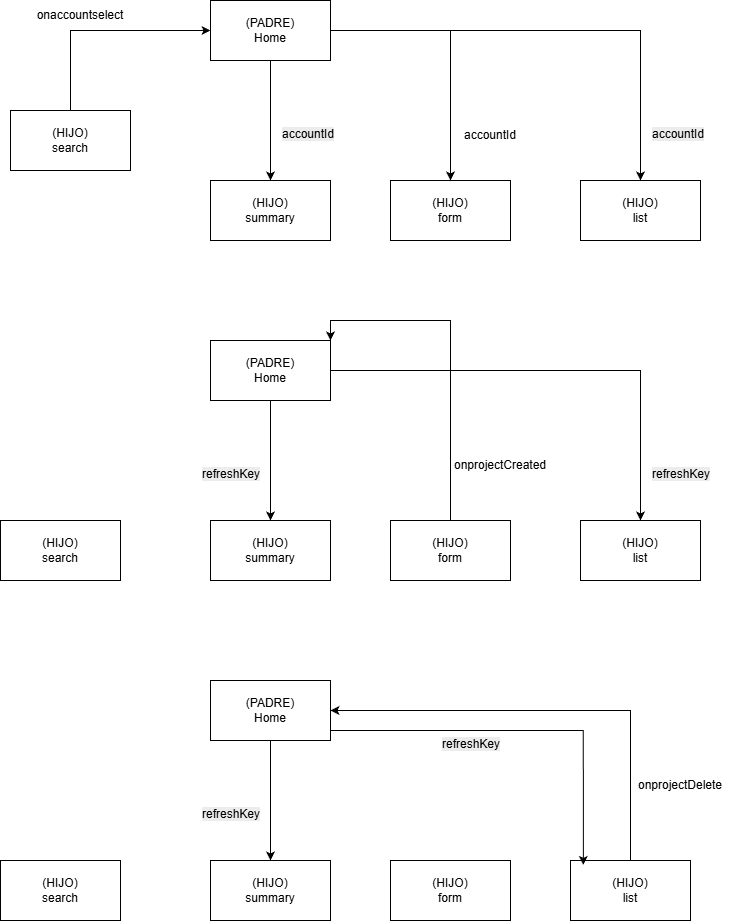

The diagram above was exported from draw.io. Its source (the exported page's mxGraphModel, read from the mxfile embedded in the PNG):
<mxGraphModel dx="1042" dy="527" grid="1" gridSize="10" guides="1" tooltips="1" connect="1" arrows="1" fold="1" page="1" pageScale="1" pageWidth="827" pageHeight="1169" math="0" shadow="0">
  <root>
    <mxCell id="0" />
    <mxCell id="1" parent="0" />
    <mxCell id="gS9bDjIU9vlgqFYLu75x-12" edge="1" parent="1" source="gS9bDjIU9vlgqFYLu75x-1" style="edgeStyle=orthogonalEdgeStyle;rounded=0;orthogonalLoop=1;jettySize=auto;html=1;entryX=0.5;entryY=0;entryDx=0;entryDy=0;" target="gS9bDjIU9vlgqFYLu75x-6">
      <mxGeometry relative="1" as="geometry" />
    </mxCell>
    <mxCell id="gS9bDjIU9vlgqFYLu75x-13" edge="1" parent="1" source="gS9bDjIU9vlgqFYLu75x-1" style="edgeStyle=orthogonalEdgeStyle;rounded=0;orthogonalLoop=1;jettySize=auto;html=1;entryX=0.5;entryY=0;entryDx=0;entryDy=0;" target="gS9bDjIU9vlgqFYLu75x-7">
      <mxGeometry relative="1" as="geometry" />
    </mxCell>
    <mxCell id="gS9bDjIU9vlgqFYLu75x-14" edge="1" parent="1" source="gS9bDjIU9vlgqFYLu75x-1" style="edgeStyle=orthogonalEdgeStyle;rounded=0;orthogonalLoop=1;jettySize=auto;html=1;entryX=0.5;entryY=0;entryDx=0;entryDy=0;" target="gS9bDjIU9vlgqFYLu75x-8">
      <mxGeometry relative="1" as="geometry" />
    </mxCell>
    <mxCell id="gS9bDjIU9vlgqFYLu75x-1" parent="1" style="rounded=0;whiteSpace=wrap;html=1;" value="&lt;div&gt;(PADRE)&lt;/div&gt;Home" vertex="1">
      <mxGeometry height="60" width="120" x="310" y="160" as="geometry" />
    </mxCell>
    <mxCell id="gS9bDjIU9vlgqFYLu75x-9" edge="1" parent="1" source="gS9bDjIU9vlgqFYLu75x-2" style="edgeStyle=orthogonalEdgeStyle;rounded=0;orthogonalLoop=1;jettySize=auto;html=1;entryX=0;entryY=0.5;entryDx=0;entryDy=0;" target="gS9bDjIU9vlgqFYLu75x-1">
      <mxGeometry relative="1" as="geometry">
        <Array as="points">
          <mxPoint x="170" y="190" />
        </Array>
      </mxGeometry>
    </mxCell>
    <mxCell id="gS9bDjIU9vlgqFYLu75x-2" parent="1" style="rounded=0;whiteSpace=wrap;html=1;" value="&lt;div&gt;(HIJO)&lt;/div&gt;search" vertex="1">
      <mxGeometry height="60" width="120" x="110" y="270" as="geometry" />
    </mxCell>
    <mxCell id="gS9bDjIU9vlgqFYLu75x-6" parent="1" style="rounded=0;whiteSpace=wrap;html=1;" value="&lt;div&gt;(HIJO)&lt;/div&gt;summary" vertex="1">
      <mxGeometry height="60" width="120" x="310" y="340" as="geometry" />
    </mxCell>
    <mxCell id="gS9bDjIU9vlgqFYLu75x-7" parent="1" style="rounded=0;whiteSpace=wrap;html=1;" value="&lt;div&gt;(HIJO)&lt;/div&gt;form" vertex="1">
      <mxGeometry height="60" width="120" x="490" y="340" as="geometry" />
    </mxCell>
    <mxCell id="gS9bDjIU9vlgqFYLu75x-8" parent="1" style="rounded=0;whiteSpace=wrap;html=1;" value="&lt;div&gt;(HIJO)&lt;/div&gt;list" vertex="1">
      <mxGeometry height="60" width="120" x="680" y="340" as="geometry" />
    </mxCell>
    <mxCell id="gS9bDjIU9vlgqFYLu75x-11" parent="1" style="text;html=1;whiteSpace=wrap;strokeColor=none;fillColor=none;align=center;verticalAlign=middle;rounded=0;" value="onaccountselect" vertex="1">
      <mxGeometry height="30" width="60" x="150" y="160" as="geometry" />
    </mxCell>
    <mxCell id="gS9bDjIU9vlgqFYLu75x-15" parent="1" style="text;html=1;whiteSpace=wrap;strokeColor=none;fillColor=none;align=center;verticalAlign=middle;rounded=0;" value="accountId" vertex="1">
      <mxGeometry height="30" width="60" x="560" y="280" as="geometry" />
    </mxCell>
    <mxCell id="gS9bDjIU9vlgqFYLu75x-16" parent="1" style="text;whiteSpace=wrap;html=1;" value="&lt;span style=&quot;color: rgb(0, 0, 0); font-family: Helvetica; font-size: 12px; font-style: normal; font-variant-ligatures: normal; font-variant-caps: normal; font-weight: 400; letter-spacing: normal; orphans: 2; text-align: center; text-indent: 0px; text-transform: none; widows: 2; word-spacing: 0px; -webkit-text-stroke-width: 0px; white-space: normal; background-color: rgb(236, 236, 236); text-decoration-thickness: initial; text-decoration-style: initial; text-decoration-color: initial; display: inline !important; float: none;&quot;&gt;accountId&lt;/span&gt;" vertex="1">
      <mxGeometry height="40" width="90" x="750" y="280" as="geometry" />
    </mxCell>
    <mxCell id="gS9bDjIU9vlgqFYLu75x-17" parent="1" style="text;whiteSpace=wrap;html=1;" value="&lt;span style=&quot;color: rgb(0, 0, 0); font-family: Helvetica; font-size: 12px; font-style: normal; font-variant-ligatures: normal; font-variant-caps: normal; font-weight: 400; letter-spacing: normal; orphans: 2; text-align: center; text-indent: 0px; text-transform: none; widows: 2; word-spacing: 0px; -webkit-text-stroke-width: 0px; white-space: normal; background-color: rgb(236, 236, 236); text-decoration-thickness: initial; text-decoration-style: initial; text-decoration-color: initial; display: inline !important; float: none;&quot;&gt;accountId&lt;/span&gt;" vertex="1">
      <mxGeometry height="40" width="90" x="380" y="280" as="geometry" />
    </mxCell>
    <mxCell id="gS9bDjIU9vlgqFYLu75x-18" edge="1" parent="1" source="gS9bDjIU9vlgqFYLu75x-21" style="edgeStyle=orthogonalEdgeStyle;rounded=0;orthogonalLoop=1;jettySize=auto;html=1;entryX=0.5;entryY=0;entryDx=0;entryDy=0;" target="gS9bDjIU9vlgqFYLu75x-24">
      <mxGeometry relative="1" as="geometry" />
    </mxCell>
    <mxCell id="gS9bDjIU9vlgqFYLu75x-20" edge="1" parent="1" source="gS9bDjIU9vlgqFYLu75x-21" style="edgeStyle=orthogonalEdgeStyle;rounded=0;orthogonalLoop=1;jettySize=auto;html=1;entryX=0.5;entryY=0;entryDx=0;entryDy=0;" target="gS9bDjIU9vlgqFYLu75x-26">
      <mxGeometry relative="1" as="geometry" />
    </mxCell>
    <mxCell id="gS9bDjIU9vlgqFYLu75x-21" parent="1" style="rounded=0;whiteSpace=wrap;html=1;" value="&lt;div&gt;(PADRE)&lt;/div&gt;Home" vertex="1">
      <mxGeometry height="60" width="120" x="310" y="500" as="geometry" />
    </mxCell>
    <mxCell id="gS9bDjIU9vlgqFYLu75x-23" parent="1" style="rounded=0;whiteSpace=wrap;html=1;" value="&lt;div&gt;(HIJO)&lt;/div&gt;search" vertex="1">
      <mxGeometry height="60" width="120" x="100" y="680" as="geometry" />
    </mxCell>
    <mxCell id="gS9bDjIU9vlgqFYLu75x-24" parent="1" style="rounded=0;whiteSpace=wrap;html=1;" value="&lt;div&gt;(HIJO)&lt;/div&gt;summary" vertex="1">
      <mxGeometry height="60" width="120" x="310" y="680" as="geometry" />
    </mxCell>
    <mxCell id="gS9bDjIU9vlgqFYLu75x-31" edge="1" parent="1" source="gS9bDjIU9vlgqFYLu75x-25" style="edgeStyle=orthogonalEdgeStyle;rounded=0;orthogonalLoop=1;jettySize=auto;html=1;entryX=1;entryY=0;entryDx=0;entryDy=0;" target="gS9bDjIU9vlgqFYLu75x-21">
      <mxGeometry relative="1" as="geometry">
        <Array as="points">
          <mxPoint x="550" y="480" />
          <mxPoint x="430" y="480" />
        </Array>
      </mxGeometry>
    </mxCell>
    <mxCell id="gS9bDjIU9vlgqFYLu75x-25" parent="1" style="rounded=0;whiteSpace=wrap;html=1;" value="&lt;div&gt;(HIJO)&lt;/div&gt;form" vertex="1">
      <mxGeometry height="60" width="120" x="490" y="680" as="geometry" />
    </mxCell>
    <mxCell id="gS9bDjIU9vlgqFYLu75x-26" parent="1" style="rounded=0;whiteSpace=wrap;html=1;" value="&lt;div&gt;(HIJO)&lt;/div&gt;list" vertex="1">
      <mxGeometry height="60" width="120" x="680" y="680" as="geometry" />
    </mxCell>
    <mxCell id="gS9bDjIU9vlgqFYLu75x-28" parent="1" style="text;html=1;whiteSpace=wrap;strokeColor=none;fillColor=none;align=center;verticalAlign=middle;rounded=0;" value="onprojectCreated" vertex="1">
      <mxGeometry height="30" width="60" x="570" y="610" as="geometry" />
    </mxCell>
    <mxCell id="gS9bDjIU9vlgqFYLu75x-29" parent="1" style="text;whiteSpace=wrap;html=1;" value="&lt;span style=&quot;color: rgb(0, 0, 0); font-family: Helvetica; font-size: 12px; font-style: normal; font-variant-ligatures: normal; font-variant-caps: normal; font-weight: 400; letter-spacing: normal; orphans: 2; text-align: center; text-indent: 0px; text-transform: none; widows: 2; word-spacing: 0px; -webkit-text-stroke-width: 0px; white-space: normal; background-color: rgb(236, 236, 236); text-decoration-thickness: initial; text-decoration-style: initial; text-decoration-color: initial; float: none; display: inline !important;&quot;&gt;refreshKey&lt;/span&gt;" vertex="1">
      <mxGeometry height="40" width="90" x="750" y="620" as="geometry" />
    </mxCell>
    <mxCell id="gS9bDjIU9vlgqFYLu75x-32" parent="1" style="text;whiteSpace=wrap;html=1;" value="&lt;span style=&quot;color: rgb(0, 0, 0); font-family: Helvetica; font-size: 12px; font-style: normal; font-variant-ligatures: normal; font-variant-caps: normal; font-weight: 400; letter-spacing: normal; orphans: 2; text-align: center; text-indent: 0px; text-transform: none; widows: 2; word-spacing: 0px; -webkit-text-stroke-width: 0px; white-space: normal; background-color: rgb(236, 236, 236); text-decoration-thickness: initial; text-decoration-style: initial; text-decoration-color: initial; float: none; display: inline !important;&quot;&gt;refreshKey&lt;/span&gt;" vertex="1">
      <mxGeometry height="40" width="90" x="300" y="620" as="geometry" />
    </mxCell>
    <mxCell id="gS9bDjIU9vlgqFYLu75x-33" edge="1" parent="1" source="gS9bDjIU9vlgqFYLu75x-35" style="edgeStyle=orthogonalEdgeStyle;rounded=0;orthogonalLoop=1;jettySize=auto;html=1;entryX=0.5;entryY=0;entryDx=0;entryDy=0;" target="gS9bDjIU9vlgqFYLu75x-37">
      <mxGeometry relative="1" as="geometry" />
    </mxCell>
    <mxCell id="gS9bDjIU9vlgqFYLu75x-35" parent="1" style="rounded=0;whiteSpace=wrap;html=1;" value="&lt;div&gt;(PADRE)&lt;/div&gt;Home" vertex="1">
      <mxGeometry height="60" width="120" x="310" y="840" as="geometry" />
    </mxCell>
    <mxCell id="gS9bDjIU9vlgqFYLu75x-36" parent="1" style="rounded=0;whiteSpace=wrap;html=1;" value="&lt;div&gt;(HIJO)&lt;/div&gt;search" vertex="1">
      <mxGeometry height="60" width="120" x="100" y="1020" as="geometry" />
    </mxCell>
    <mxCell id="gS9bDjIU9vlgqFYLu75x-37" parent="1" style="rounded=0;whiteSpace=wrap;html=1;" value="&lt;div&gt;(HIJO)&lt;/div&gt;summary" vertex="1">
      <mxGeometry height="60" width="120" x="310" y="1020" as="geometry" />
    </mxCell>
    <mxCell id="gS9bDjIU9vlgqFYLu75x-39" parent="1" style="rounded=0;whiteSpace=wrap;html=1;" value="&lt;div&gt;(HIJO)&lt;/div&gt;form" vertex="1">
      <mxGeometry height="60" width="120" x="490" y="1020" as="geometry" />
    </mxCell>
    <mxCell id="gS9bDjIU9vlgqFYLu75x-44" edge="1" parent="1" source="gS9bDjIU9vlgqFYLu75x-40" style="edgeStyle=orthogonalEdgeStyle;rounded=0;orthogonalLoop=1;jettySize=auto;html=1;entryX=1;entryY=0.5;entryDx=0;entryDy=0;" target="gS9bDjIU9vlgqFYLu75x-35">
      <mxGeometry relative="1" as="geometry">
        <Array as="points">
          <mxPoint x="730" y="870" />
        </Array>
      </mxGeometry>
    </mxCell>
    <mxCell id="gS9bDjIU9vlgqFYLu75x-40" parent="1" style="rounded=0;whiteSpace=wrap;html=1;" value="&lt;div&gt;(HIJO)&lt;/div&gt;list" vertex="1">
      <mxGeometry height="60" width="120" x="670" y="1020" as="geometry" />
    </mxCell>
    <mxCell id="gS9bDjIU9vlgqFYLu75x-41" parent="1" style="text;html=1;whiteSpace=wrap;strokeColor=none;fillColor=none;align=center;verticalAlign=middle;rounded=0;" value="onprojectDelete" vertex="1">
      <mxGeometry height="30" width="60" x="750" y="930" as="geometry" />
    </mxCell>
    <mxCell id="gS9bDjIU9vlgqFYLu75x-43" parent="1" style="text;whiteSpace=wrap;html=1;" value="&lt;span style=&quot;color: rgb(0, 0, 0); font-family: Helvetica; font-size: 12px; font-style: normal; font-variant-ligatures: normal; font-variant-caps: normal; font-weight: 400; letter-spacing: normal; orphans: 2; text-align: center; text-indent: 0px; text-transform: none; widows: 2; word-spacing: 0px; -webkit-text-stroke-width: 0px; white-space: normal; background-color: rgb(236, 236, 236); text-decoration-thickness: initial; text-decoration-style: initial; text-decoration-color: initial; float: none; display: inline !important;&quot;&gt;refreshKey&lt;/span&gt;" vertex="1">
      <mxGeometry height="40" width="90" x="300" y="960" as="geometry" />
    </mxCell>
    <mxCell id="gS9bDjIU9vlgqFYLu75x-45" edge="1" parent="1" source="gS9bDjIU9vlgqFYLu75x-35" style="edgeStyle=orthogonalEdgeStyle;rounded=0;orthogonalLoop=1;jettySize=auto;html=1;entryX=0.107;entryY=0.073;entryDx=0;entryDy=0;entryPerimeter=0;" target="gS9bDjIU9vlgqFYLu75x-40">
      <mxGeometry relative="1" as="geometry">
        <Array as="points">
          <mxPoint x="683" y="890" />
        </Array>
      </mxGeometry>
    </mxCell>
    <mxCell id="gS9bDjIU9vlgqFYLu75x-46" parent="1" style="text;whiteSpace=wrap;html=1;" value="&lt;span style=&quot;color: rgb(0, 0, 0); font-family: Helvetica; font-size: 12px; font-style: normal; font-variant-ligatures: normal; font-variant-caps: normal; font-weight: 400; letter-spacing: normal; orphans: 2; text-align: center; text-indent: 0px; text-transform: none; widows: 2; word-spacing: 0px; -webkit-text-stroke-width: 0px; white-space: normal; background-color: rgb(236, 236, 236); text-decoration-thickness: initial; text-decoration-style: initial; text-decoration-color: initial; float: none; display: inline !important;&quot;&gt;refreshKey&lt;/span&gt;" vertex="1">
      <mxGeometry height="40" width="90" x="540" y="890" as="geometry" />
    </mxCell>
  </root>
</mxGraphModel>